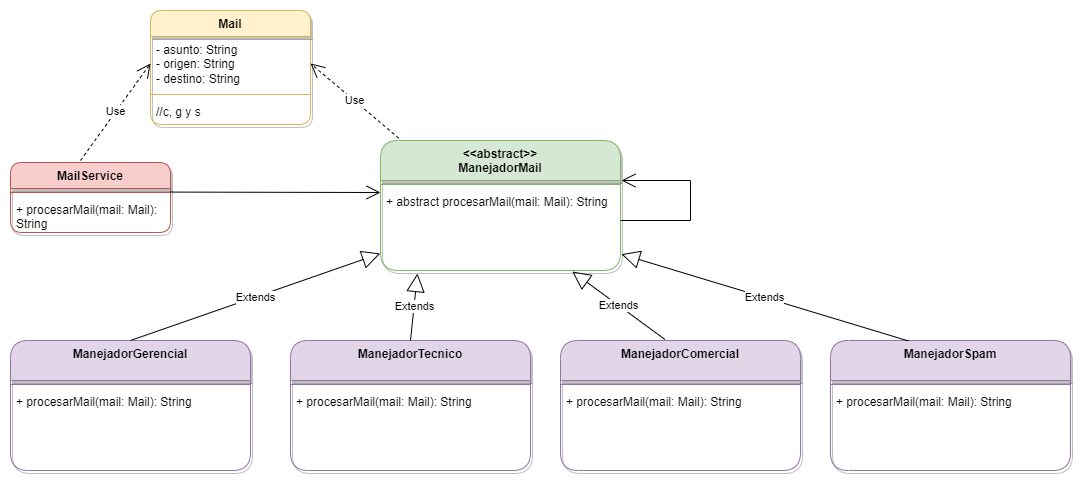

The diagram above was exported from draw.io. Its source (the exported page's mxGraphModel, read from the mxfile embedded in the PNG):
<mxGraphModel dx="1900" dy="557" grid="1" gridSize="10" guides="1" tooltips="1" connect="1" arrows="1" fold="1" page="1" pageScale="1" pageWidth="850" pageHeight="1100" math="0" shadow="0">
  <root>
    <mxCell id="0" />
    <mxCell id="1" parent="0" />
    <mxCell id="5OoS-eOJEPmYQjcaWUW--1" value="Mail" style="swimlane;fontStyle=1;align=center;verticalAlign=top;childLayout=stackLayout;horizontal=1;startSize=26;horizontalStack=0;resizeParent=1;resizeParentMax=0;resizeLast=0;collapsible=1;marginBottom=0;whiteSpace=wrap;html=1;fillColor=#fff2cc;strokeColor=#d6b656;rounded=1;shadow=1;" vertex="1" parent="1">
      <mxGeometry x="110" y="90" width="160" height="114" as="geometry" />
    </mxCell>
    <mxCell id="5OoS-eOJEPmYQjcaWUW--2" value="- asunto: String&lt;br&gt;- origen: String&lt;br&gt;- destino: String" style="text;strokeColor=none;fillColor=none;align=left;verticalAlign=top;spacingLeft=4;spacingRight=4;overflow=hidden;rotatable=0;points=[[0,0.5],[1,0.5]];portConstraint=eastwest;whiteSpace=wrap;html=1;" vertex="1" parent="5OoS-eOJEPmYQjcaWUW--1">
      <mxGeometry y="26" width="160" height="54" as="geometry" />
    </mxCell>
    <mxCell id="5OoS-eOJEPmYQjcaWUW--3" value="" style="line;strokeWidth=1;fillColor=none;align=left;verticalAlign=middle;spacingTop=-1;spacingLeft=3;spacingRight=3;rotatable=0;labelPosition=right;points=[];portConstraint=eastwest;strokeColor=inherit;" vertex="1" parent="5OoS-eOJEPmYQjcaWUW--1">
      <mxGeometry y="80" width="160" height="8" as="geometry" />
    </mxCell>
    <mxCell id="5OoS-eOJEPmYQjcaWUW--4" value="//c, g y s" style="text;strokeColor=none;fillColor=none;align=left;verticalAlign=top;spacingLeft=4;spacingRight=4;overflow=hidden;rotatable=0;points=[[0,0.5],[1,0.5]];portConstraint=eastwest;whiteSpace=wrap;html=1;" vertex="1" parent="5OoS-eOJEPmYQjcaWUW--1">
      <mxGeometry y="88" width="160" height="26" as="geometry" />
    </mxCell>
    <mxCell id="5OoS-eOJEPmYQjcaWUW--5" value="&amp;lt;&amp;lt;abstract&amp;gt;&amp;gt;&lt;br&gt;ManejadorMail" style="swimlane;fontStyle=1;align=center;verticalAlign=top;childLayout=stackLayout;horizontal=1;startSize=40;horizontalStack=0;resizeParent=1;resizeParentMax=0;resizeLast=0;collapsible=1;marginBottom=0;whiteSpace=wrap;html=1;fillColor=#d5e8d4;strokeColor=#82b366;rounded=1;shadow=1;" vertex="1" parent="1">
      <mxGeometry x="340" y="220" width="240" height="130" as="geometry" />
    </mxCell>
    <mxCell id="5OoS-eOJEPmYQjcaWUW--7" value="" style="line;strokeWidth=1;fillColor=none;align=left;verticalAlign=middle;spacingTop=-1;spacingLeft=3;spacingRight=3;rotatable=0;labelPosition=right;points=[];portConstraint=eastwest;strokeColor=inherit;" vertex="1" parent="5OoS-eOJEPmYQjcaWUW--5">
      <mxGeometry y="40" width="240" height="8" as="geometry" />
    </mxCell>
    <mxCell id="5OoS-eOJEPmYQjcaWUW--8" value="+ abstract procesarMail(mail: Mail): String" style="text;strokeColor=none;fillColor=none;align=left;verticalAlign=top;spacingLeft=4;spacingRight=4;overflow=hidden;rotatable=0;points=[[0,0.5],[1,0.5]];portConstraint=eastwest;whiteSpace=wrap;html=1;" vertex="1" parent="5OoS-eOJEPmYQjcaWUW--5">
      <mxGeometry y="48" width="240" height="82" as="geometry" />
    </mxCell>
    <mxCell id="5OoS-eOJEPmYQjcaWUW--9" value="" style="endArrow=open;endFill=1;endSize=12;html=1;rounded=0;" edge="1" parent="1">
      <mxGeometry width="160" relative="1" as="geometry">
        <mxPoint x="580" y="300" as="sourcePoint" />
        <mxPoint x="581" y="260" as="targetPoint" />
        <Array as="points">
          <mxPoint x="650" y="300" />
          <mxPoint x="650" y="260" />
        </Array>
      </mxGeometry>
    </mxCell>
    <mxCell id="5OoS-eOJEPmYQjcaWUW--10" value="Use" style="endArrow=open;endSize=12;dashed=1;html=1;rounded=0;entryX=1;entryY=0.5;entryDx=0;entryDy=0;exitX=0.076;exitY=-0.018;exitDx=0;exitDy=0;exitPerimeter=0;" edge="1" parent="1" source="5OoS-eOJEPmYQjcaWUW--5" target="5OoS-eOJEPmYQjcaWUW--2">
      <mxGeometry width="160" relative="1" as="geometry">
        <mxPoint x="360" y="290" as="sourcePoint" />
        <mxPoint x="520" y="290" as="targetPoint" />
      </mxGeometry>
    </mxCell>
    <mxCell id="5OoS-eOJEPmYQjcaWUW--15" value="ManejadorGerencial" style="swimlane;fontStyle=1;align=center;verticalAlign=top;childLayout=stackLayout;horizontal=1;startSize=40;horizontalStack=0;resizeParent=1;resizeParentMax=0;resizeLast=0;collapsible=1;marginBottom=0;whiteSpace=wrap;html=1;fillColor=#e1d5e7;strokeColor=#9673a6;rounded=1;shadow=1;" vertex="1" parent="1">
      <mxGeometry x="-30" y="420" width="240" height="130" as="geometry" />
    </mxCell>
    <mxCell id="5OoS-eOJEPmYQjcaWUW--16" value="" style="line;strokeWidth=1;fillColor=none;align=left;verticalAlign=middle;spacingTop=-1;spacingLeft=3;spacingRight=3;rotatable=0;labelPosition=right;points=[];portConstraint=eastwest;strokeColor=inherit;" vertex="1" parent="5OoS-eOJEPmYQjcaWUW--15">
      <mxGeometry y="40" width="240" height="8" as="geometry" />
    </mxCell>
    <mxCell id="5OoS-eOJEPmYQjcaWUW--17" value="+ procesarMail(mail: Mail): String" style="text;strokeColor=none;fillColor=none;align=left;verticalAlign=top;spacingLeft=4;spacingRight=4;overflow=hidden;rotatable=0;points=[[0,0.5],[1,0.5]];portConstraint=eastwest;whiteSpace=wrap;html=1;" vertex="1" parent="5OoS-eOJEPmYQjcaWUW--15">
      <mxGeometry y="48" width="240" height="82" as="geometry" />
    </mxCell>
    <mxCell id="5OoS-eOJEPmYQjcaWUW--18" value="ManejadorTecnico" style="swimlane;fontStyle=1;align=center;verticalAlign=top;childLayout=stackLayout;horizontal=1;startSize=40;horizontalStack=0;resizeParent=1;resizeParentMax=0;resizeLast=0;collapsible=1;marginBottom=0;whiteSpace=wrap;html=1;fillColor=#e1d5e7;strokeColor=#9673a6;rounded=1;shadow=1;" vertex="1" parent="1">
      <mxGeometry x="250" y="420" width="240" height="130" as="geometry" />
    </mxCell>
    <mxCell id="5OoS-eOJEPmYQjcaWUW--19" value="" style="line;strokeWidth=1;fillColor=none;align=left;verticalAlign=middle;spacingTop=-1;spacingLeft=3;spacingRight=3;rotatable=0;labelPosition=right;points=[];portConstraint=eastwest;strokeColor=inherit;" vertex="1" parent="5OoS-eOJEPmYQjcaWUW--18">
      <mxGeometry y="40" width="240" height="8" as="geometry" />
    </mxCell>
    <mxCell id="5OoS-eOJEPmYQjcaWUW--20" value="+ procesarMail(mail: Mail): String" style="text;strokeColor=none;fillColor=none;align=left;verticalAlign=top;spacingLeft=4;spacingRight=4;overflow=hidden;rotatable=0;points=[[0,0.5],[1,0.5]];portConstraint=eastwest;whiteSpace=wrap;html=1;" vertex="1" parent="5OoS-eOJEPmYQjcaWUW--18">
      <mxGeometry y="48" width="240" height="82" as="geometry" />
    </mxCell>
    <mxCell id="5OoS-eOJEPmYQjcaWUW--21" value="ManejadorComercial" style="swimlane;fontStyle=1;align=center;verticalAlign=top;childLayout=stackLayout;horizontal=1;startSize=40;horizontalStack=0;resizeParent=1;resizeParentMax=0;resizeLast=0;collapsible=1;marginBottom=0;whiteSpace=wrap;html=1;fillColor=#e1d5e7;strokeColor=#9673a6;rounded=1;shadow=1;" vertex="1" parent="1">
      <mxGeometry x="520" y="420" width="240" height="130" as="geometry" />
    </mxCell>
    <mxCell id="5OoS-eOJEPmYQjcaWUW--22" value="" style="line;strokeWidth=1;fillColor=none;align=left;verticalAlign=middle;spacingTop=-1;spacingLeft=3;spacingRight=3;rotatable=0;labelPosition=right;points=[];portConstraint=eastwest;strokeColor=inherit;" vertex="1" parent="5OoS-eOJEPmYQjcaWUW--21">
      <mxGeometry y="40" width="240" height="8" as="geometry" />
    </mxCell>
    <mxCell id="5OoS-eOJEPmYQjcaWUW--23" value="+ procesarMail(mail: Mail): String" style="text;strokeColor=none;fillColor=none;align=left;verticalAlign=top;spacingLeft=4;spacingRight=4;overflow=hidden;rotatable=0;points=[[0,0.5],[1,0.5]];portConstraint=eastwest;whiteSpace=wrap;html=1;" vertex="1" parent="5OoS-eOJEPmYQjcaWUW--21">
      <mxGeometry y="48" width="240" height="82" as="geometry" />
    </mxCell>
    <mxCell id="5OoS-eOJEPmYQjcaWUW--24" value="ManejadorSpam" style="swimlane;fontStyle=1;align=center;verticalAlign=top;childLayout=stackLayout;horizontal=1;startSize=40;horizontalStack=0;resizeParent=1;resizeParentMax=0;resizeLast=0;collapsible=1;marginBottom=0;whiteSpace=wrap;html=1;fillColor=#e1d5e7;strokeColor=#9673a6;rounded=1;shadow=1;" vertex="1" parent="1">
      <mxGeometry x="790" y="420" width="240" height="130" as="geometry" />
    </mxCell>
    <mxCell id="5OoS-eOJEPmYQjcaWUW--25" value="" style="line;strokeWidth=1;fillColor=none;align=left;verticalAlign=middle;spacingTop=-1;spacingLeft=3;spacingRight=3;rotatable=0;labelPosition=right;points=[];portConstraint=eastwest;strokeColor=inherit;" vertex="1" parent="5OoS-eOJEPmYQjcaWUW--24">
      <mxGeometry y="40" width="240" height="8" as="geometry" />
    </mxCell>
    <mxCell id="5OoS-eOJEPmYQjcaWUW--26" value="+ procesarMail(mail: Mail): String" style="text;strokeColor=none;fillColor=none;align=left;verticalAlign=top;spacingLeft=4;spacingRight=4;overflow=hidden;rotatable=0;points=[[0,0.5],[1,0.5]];portConstraint=eastwest;whiteSpace=wrap;html=1;" vertex="1" parent="5OoS-eOJEPmYQjcaWUW--24">
      <mxGeometry y="48" width="240" height="82" as="geometry" />
    </mxCell>
    <mxCell id="5OoS-eOJEPmYQjcaWUW--27" value="Extends" style="endArrow=block;endSize=16;endFill=0;html=1;rounded=0;entryX=-0.001;entryY=0.793;entryDx=0;entryDy=0;exitX=0.5;exitY=0;exitDx=0;exitDy=0;entryPerimeter=0;" edge="1" parent="1" source="5OoS-eOJEPmYQjcaWUW--15" target="5OoS-eOJEPmYQjcaWUW--8">
      <mxGeometry width="160" relative="1" as="geometry">
        <mxPoint x="90" y="410" as="sourcePoint" />
        <mxPoint x="250" y="410" as="targetPoint" />
      </mxGeometry>
    </mxCell>
    <mxCell id="5OoS-eOJEPmYQjcaWUW--28" value="Extends" style="endArrow=block;endSize=16;endFill=0;html=1;rounded=0;entryX=0.154;entryY=1.037;entryDx=0;entryDy=0;exitX=0.5;exitY=0;exitDx=0;exitDy=0;entryPerimeter=0;" edge="1" parent="1" source="5OoS-eOJEPmYQjcaWUW--18" target="5OoS-eOJEPmYQjcaWUW--8">
      <mxGeometry width="160" relative="1" as="geometry">
        <mxPoint x="100" y="430" as="sourcePoint" />
        <mxPoint x="350" y="319" as="targetPoint" />
      </mxGeometry>
    </mxCell>
    <mxCell id="5OoS-eOJEPmYQjcaWUW--29" value="Extends" style="endArrow=block;endSize=16;endFill=0;html=1;rounded=0;entryX=0.799;entryY=1.012;entryDx=0;entryDy=0;exitX=0.435;exitY=-0.008;exitDx=0;exitDy=0;exitPerimeter=0;entryPerimeter=0;" edge="1" parent="1" source="5OoS-eOJEPmYQjcaWUW--21" target="5OoS-eOJEPmYQjcaWUW--8">
      <mxGeometry width="160" relative="1" as="geometry">
        <mxPoint x="110" y="440" as="sourcePoint" />
        <mxPoint x="360" y="329" as="targetPoint" />
      </mxGeometry>
    </mxCell>
    <mxCell id="5OoS-eOJEPmYQjcaWUW--30" value="Extends" style="endArrow=block;endSize=16;endFill=0;html=1;rounded=0;entryX=1.004;entryY=0.801;entryDx=0;entryDy=0;exitX=0.324;exitY=0.003;exitDx=0;exitDy=0;exitPerimeter=0;entryPerimeter=0;" edge="1" parent="1" source="5OoS-eOJEPmYQjcaWUW--24" target="5OoS-eOJEPmYQjcaWUW--8">
      <mxGeometry width="160" relative="1" as="geometry">
        <mxPoint x="120" y="450" as="sourcePoint" />
        <mxPoint x="370" y="339" as="targetPoint" />
      </mxGeometry>
    </mxCell>
    <mxCell id="5OoS-eOJEPmYQjcaWUW--31" value="MailService" style="swimlane;fontStyle=1;align=center;verticalAlign=top;childLayout=stackLayout;horizontal=1;startSize=26;horizontalStack=0;resizeParent=1;resizeParentMax=0;resizeLast=0;collapsible=1;marginBottom=0;whiteSpace=wrap;html=1;fillColor=#f8cecc;strokeColor=#b85450;rounded=1;shadow=1;" vertex="1" parent="1">
      <mxGeometry x="-30" y="242" width="160" height="70" as="geometry" />
    </mxCell>
    <mxCell id="5OoS-eOJEPmYQjcaWUW--33" value="" style="line;strokeWidth=1;fillColor=none;align=left;verticalAlign=middle;spacingTop=-1;spacingLeft=3;spacingRight=3;rotatable=0;labelPosition=right;points=[];portConstraint=eastwest;strokeColor=inherit;" vertex="1" parent="5OoS-eOJEPmYQjcaWUW--31">
      <mxGeometry y="26" width="160" height="8" as="geometry" />
    </mxCell>
    <mxCell id="5OoS-eOJEPmYQjcaWUW--34" value="+ procesarMail(mail: Mail): String" style="text;strokeColor=none;fillColor=none;align=left;verticalAlign=top;spacingLeft=4;spacingRight=4;overflow=hidden;rotatable=0;points=[[0,0.5],[1,0.5]];portConstraint=eastwest;whiteSpace=wrap;html=1;" vertex="1" parent="5OoS-eOJEPmYQjcaWUW--31">
      <mxGeometry y="34" width="160" height="36" as="geometry" />
    </mxCell>
    <mxCell id="5OoS-eOJEPmYQjcaWUW--35" value="" style="endArrow=open;endFill=1;endSize=12;html=1;rounded=0;" edge="1" parent="1">
      <mxGeometry width="160" relative="1" as="geometry">
        <mxPoint x="130" y="271.58" as="sourcePoint" />
        <mxPoint x="340" y="272" as="targetPoint" />
      </mxGeometry>
    </mxCell>
    <mxCell id="5OoS-eOJEPmYQjcaWUW--36" value="Use" style="endArrow=open;endSize=12;dashed=1;html=1;rounded=0;entryX=0;entryY=0.5;entryDx=0;entryDy=0;" edge="1" parent="1" target="5OoS-eOJEPmYQjcaWUW--2">
      <mxGeometry width="160" relative="1" as="geometry">
        <mxPoint x="40" y="240" as="sourcePoint" />
        <mxPoint x="280" y="153" as="targetPoint" />
      </mxGeometry>
    </mxCell>
  </root>
</mxGraphModel>